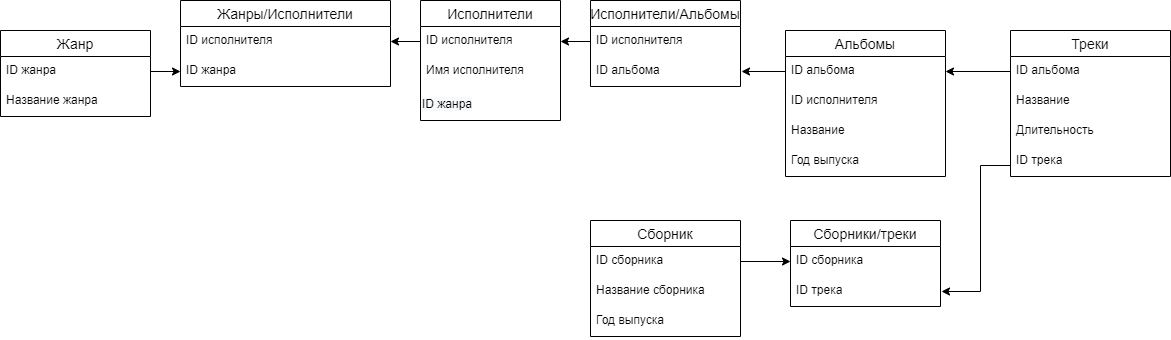

The diagram above was exported from draw.io. Its source (the exported page's mxGraphModel, read from the mxfile embedded in the PNG):
<mxGraphModel dx="2012" dy="637" grid="1" gridSize="10" guides="1" tooltips="1" connect="1" arrows="1" fold="1" page="1" pageScale="1" pageWidth="827" pageHeight="1169" math="0" shadow="0">
  <root>
    <mxCell id="0" />
    <mxCell id="1" parent="0" />
    <mxCell id="fVXP_ul9p7hvcd0P66iK-1" value="Исполнители" style="swimlane;fontStyle=0;childLayout=stackLayout;horizontal=1;startSize=26;horizontalStack=0;resizeParent=1;resizeParentMax=0;resizeLast=0;collapsible=1;marginBottom=0;align=center;fontSize=14;" parent="1" vertex="1">
      <mxGeometry x="60" y="110" width="140" height="120" as="geometry" />
    </mxCell>
    <mxCell id="fVXP_ul9p7hvcd0P66iK-2" value="ID исполнителя" style="text;strokeColor=none;fillColor=none;spacingLeft=4;spacingRight=4;overflow=hidden;rotatable=0;points=[[0,0.5],[1,0.5]];portConstraint=eastwest;fontSize=12;" parent="fVXP_ul9p7hvcd0P66iK-1" vertex="1">
      <mxGeometry y="26" width="140" height="30" as="geometry" />
    </mxCell>
    <mxCell id="fVXP_ul9p7hvcd0P66iK-3" value="Имя исполнителя" style="text;strokeColor=none;fillColor=none;spacingLeft=4;spacingRight=4;overflow=hidden;rotatable=0;points=[[0,0.5],[1,0.5]];portConstraint=eastwest;fontSize=12;" parent="fVXP_ul9p7hvcd0P66iK-1" vertex="1">
      <mxGeometry y="56" width="140" height="34" as="geometry" />
    </mxCell>
    <mxCell id="ZlEt6ol2ANOSrb2seYOY-5" value="&lt;span style=&quot;color: rgb(0 , 0 , 0) ; font-family: &amp;#34;helvetica&amp;#34; ; font-size: 12px ; font-style: normal ; font-weight: 400 ; letter-spacing: normal ; text-align: left ; text-indent: 0px ; text-transform: none ; word-spacing: 0px ; background-color: rgb(248 , 249 , 250) ; display: inline ; float: none&quot;&gt;ID жанра&lt;/span&gt;" style="text;whiteSpace=wrap;html=1;" parent="fVXP_ul9p7hvcd0P66iK-1" vertex="1">
      <mxGeometry y="90" width="140" height="30" as="geometry" />
    </mxCell>
    <mxCell id="fVXP_ul9p7hvcd0P66iK-5" value="Альбомы" style="swimlane;fontStyle=0;childLayout=stackLayout;horizontal=1;startSize=26;horizontalStack=0;resizeParent=1;resizeParentMax=0;resizeLast=0;collapsible=1;marginBottom=0;align=center;fontSize=14;" parent="1" vertex="1">
      <mxGeometry x="425" y="140" width="160" height="146" as="geometry" />
    </mxCell>
    <mxCell id="fVXP_ul9p7hvcd0P66iK-8" value="ID альбома" style="text;strokeColor=none;fillColor=none;spacingLeft=4;spacingRight=4;overflow=hidden;rotatable=0;points=[[0,0.5],[1,0.5]];portConstraint=eastwest;fontSize=12;" parent="fVXP_ul9p7hvcd0P66iK-5" vertex="1">
      <mxGeometry y="26" width="160" height="30" as="geometry" />
    </mxCell>
    <mxCell id="ZlEt6ol2ANOSrb2seYOY-6" value="ID исполнителя" style="text;strokeColor=none;fillColor=none;spacingLeft=4;spacingRight=4;overflow=hidden;rotatable=0;points=[[0,0.5],[1,0.5]];portConstraint=eastwest;fontSize=12;" parent="fVXP_ul9p7hvcd0P66iK-5" vertex="1">
      <mxGeometry y="56" width="160" height="30" as="geometry" />
    </mxCell>
    <mxCell id="fVXP_ul9p7hvcd0P66iK-6" value="Название" style="text;strokeColor=none;fillColor=none;spacingLeft=4;spacingRight=4;overflow=hidden;rotatable=0;points=[[0,0.5],[1,0.5]];portConstraint=eastwest;fontSize=12;" parent="fVXP_ul9p7hvcd0P66iK-5" vertex="1">
      <mxGeometry y="86" width="160" height="30" as="geometry" />
    </mxCell>
    <mxCell id="fVXP_ul9p7hvcd0P66iK-7" value="Год выпуска" style="text;strokeColor=none;fillColor=none;spacingLeft=4;spacingRight=4;overflow=hidden;rotatable=0;points=[[0,0.5],[1,0.5]];portConstraint=eastwest;fontSize=12;" parent="fVXP_ul9p7hvcd0P66iK-5" vertex="1">
      <mxGeometry y="116" width="160" height="30" as="geometry" />
    </mxCell>
    <mxCell id="fVXP_ul9p7hvcd0P66iK-10" value="Треки" style="swimlane;fontStyle=0;childLayout=stackLayout;horizontal=1;startSize=26;horizontalStack=0;resizeParent=1;resizeParentMax=0;resizeLast=0;collapsible=1;marginBottom=0;align=center;fontSize=14;" parent="1" vertex="1">
      <mxGeometry x="650" y="140" width="160" height="146" as="geometry" />
    </mxCell>
    <mxCell id="ZlEt6ol2ANOSrb2seYOY-7" value="ID альбома" style="text;strokeColor=none;fillColor=none;spacingLeft=4;spacingRight=4;overflow=hidden;rotatable=0;points=[[0,0.5],[1,0.5]];portConstraint=eastwest;fontSize=12;" parent="fVXP_ul9p7hvcd0P66iK-10" vertex="1">
      <mxGeometry y="26" width="160" height="30" as="geometry" />
    </mxCell>
    <mxCell id="fVXP_ul9p7hvcd0P66iK-12" value="Название" style="text;strokeColor=none;fillColor=none;spacingLeft=4;spacingRight=4;overflow=hidden;rotatable=0;points=[[0,0.5],[1,0.5]];portConstraint=eastwest;fontSize=12;" parent="fVXP_ul9p7hvcd0P66iK-10" vertex="1">
      <mxGeometry y="56" width="160" height="30" as="geometry" />
    </mxCell>
    <mxCell id="fVXP_ul9p7hvcd0P66iK-13" value="Длительность" style="text;strokeColor=none;fillColor=none;spacingLeft=4;spacingRight=4;overflow=hidden;rotatable=0;points=[[0,0.5],[1,0.5]];portConstraint=eastwest;fontSize=12;" parent="fVXP_ul9p7hvcd0P66iK-10" vertex="1">
      <mxGeometry y="86" width="160" height="30" as="geometry" />
    </mxCell>
    <mxCell id="fVXP_ul9p7hvcd0P66iK-11" value="ID трека" style="text;strokeColor=none;fillColor=none;spacingLeft=4;spacingRight=4;overflow=hidden;rotatable=0;points=[[0,0.5],[1,0.5]];portConstraint=eastwest;fontSize=12;" parent="fVXP_ul9p7hvcd0P66iK-10" vertex="1">
      <mxGeometry y="116" width="160" height="30" as="geometry" />
    </mxCell>
    <mxCell id="fVXP_ul9p7hvcd0P66iK-14" style="edgeStyle=orthogonalEdgeStyle;rounded=0;orthogonalLoop=1;jettySize=auto;html=1;entryX=1;entryY=0.5;entryDx=0;entryDy=0;" parent="1" source="yAQIBoBjR0aK-Naf_5zW-6" target="fVXP_ul9p7hvcd0P66iK-2" edge="1">
      <mxGeometry relative="1" as="geometry">
        <mxPoint x="430" y="200" as="targetPoint" />
      </mxGeometry>
    </mxCell>
    <mxCell id="ZlEt6ol2ANOSrb2seYOY-1" value="Жанр" style="swimlane;fontStyle=0;childLayout=stackLayout;horizontal=1;startSize=26;horizontalStack=0;resizeParent=1;resizeParentMax=0;resizeLast=0;collapsible=1;marginBottom=0;align=center;fontSize=14;" parent="1" vertex="1">
      <mxGeometry x="-360" y="140" width="150" height="86" as="geometry" />
    </mxCell>
    <mxCell id="ZlEt6ol2ANOSrb2seYOY-2" value="ID жанра" style="text;strokeColor=none;fillColor=none;spacingLeft=4;spacingRight=4;overflow=hidden;rotatable=0;points=[[0,0.5],[1,0.5]];portConstraint=eastwest;fontSize=12;" parent="ZlEt6ol2ANOSrb2seYOY-1" vertex="1">
      <mxGeometry y="26" width="150" height="30" as="geometry" />
    </mxCell>
    <mxCell id="ZlEt6ol2ANOSrb2seYOY-3" value="Название жанра" style="text;strokeColor=none;fillColor=none;spacingLeft=4;spacingRight=4;overflow=hidden;rotatable=0;points=[[0,0.5],[1,0.5]];portConstraint=eastwest;fontSize=12;" parent="ZlEt6ol2ANOSrb2seYOY-1" vertex="1">
      <mxGeometry y="56" width="150" height="30" as="geometry" />
    </mxCell>
    <mxCell id="yAQIBoBjR0aK-Naf_5zW-1" value="Сборник" style="swimlane;fontStyle=0;childLayout=stackLayout;horizontal=1;startSize=26;horizontalStack=0;resizeParent=1;resizeParentMax=0;resizeLast=0;collapsible=1;marginBottom=0;align=center;fontSize=14;" parent="1" vertex="1">
      <mxGeometry x="230" y="330" width="150" height="116" as="geometry" />
    </mxCell>
    <mxCell id="yAQIBoBjR0aK-Naf_5zW-2" value="ID сборника" style="text;strokeColor=none;fillColor=none;spacingLeft=4;spacingRight=4;overflow=hidden;rotatable=0;points=[[0,0.5],[1,0.5]];portConstraint=eastwest;fontSize=12;" parent="yAQIBoBjR0aK-Naf_5zW-1" vertex="1">
      <mxGeometry y="26" width="150" height="30" as="geometry" />
    </mxCell>
    <mxCell id="yAQIBoBjR0aK-Naf_5zW-4" value="Название сборника" style="text;strokeColor=none;fillColor=none;spacingLeft=4;spacingRight=4;overflow=hidden;rotatable=0;points=[[0,0.5],[1,0.5]];portConstraint=eastwest;fontSize=12;" parent="yAQIBoBjR0aK-Naf_5zW-1" vertex="1">
      <mxGeometry y="56" width="150" height="30" as="geometry" />
    </mxCell>
    <mxCell id="yAQIBoBjR0aK-Naf_5zW-3" value="Год выпуска" style="text;strokeColor=none;fillColor=none;spacingLeft=4;spacingRight=4;overflow=hidden;rotatable=0;points=[[0,0.5],[1,0.5]];portConstraint=eastwest;fontSize=12;" parent="yAQIBoBjR0aK-Naf_5zW-1" vertex="1">
      <mxGeometry y="86" width="150" height="30" as="geometry" />
    </mxCell>
    <mxCell id="yAQIBoBjR0aK-Naf_5zW-5" value="Исполнители/Альбомы" style="swimlane;fontStyle=0;childLayout=stackLayout;horizontal=1;startSize=26;horizontalStack=0;resizeParent=1;resizeParentMax=0;resizeLast=0;collapsible=1;marginBottom=0;align=center;fontSize=14;" parent="1" vertex="1">
      <mxGeometry x="230" y="110" width="150" height="86" as="geometry" />
    </mxCell>
    <mxCell id="yAQIBoBjR0aK-Naf_5zW-6" value="ID исполнителя" style="text;strokeColor=none;fillColor=none;spacingLeft=4;spacingRight=4;overflow=hidden;rotatable=0;points=[[0,0.5],[1,0.5]];portConstraint=eastwest;fontSize=12;" parent="yAQIBoBjR0aK-Naf_5zW-5" vertex="1">
      <mxGeometry y="26" width="150" height="30" as="geometry" />
    </mxCell>
    <mxCell id="yAQIBoBjR0aK-Naf_5zW-9" value="ID альбома" style="text;strokeColor=none;fillColor=none;spacingLeft=4;spacingRight=4;overflow=hidden;rotatable=0;points=[[0,0.5],[1,0.5]];portConstraint=eastwest;fontSize=12;" parent="yAQIBoBjR0aK-Naf_5zW-5" vertex="1">
      <mxGeometry y="56" width="150" height="30" as="geometry" />
    </mxCell>
    <mxCell id="yAQIBoBjR0aK-Naf_5zW-10" value="Жанры/Исполнители" style="swimlane;fontStyle=0;childLayout=stackLayout;horizontal=1;startSize=26;horizontalStack=0;resizeParent=1;resizeParentMax=0;resizeLast=0;collapsible=1;marginBottom=0;align=center;fontSize=14;" parent="1" vertex="1">
      <mxGeometry x="-180" y="110" width="210" height="86" as="geometry" />
    </mxCell>
    <mxCell id="yAQIBoBjR0aK-Naf_5zW-11" value="ID исполнителя" style="text;strokeColor=none;fillColor=none;spacingLeft=4;spacingRight=4;overflow=hidden;rotatable=0;points=[[0,0.5],[1,0.5]];portConstraint=eastwest;fontSize=12;" parent="yAQIBoBjR0aK-Naf_5zW-10" vertex="1">
      <mxGeometry y="26" width="210" height="30" as="geometry" />
    </mxCell>
    <mxCell id="yAQIBoBjR0aK-Naf_5zW-13" value="ID жанра" style="text;strokeColor=none;fillColor=none;spacingLeft=4;spacingRight=4;overflow=hidden;rotatable=0;points=[[0,0.5],[1,0.5]];portConstraint=eastwest;fontSize=12;" parent="yAQIBoBjR0aK-Naf_5zW-10" vertex="1">
      <mxGeometry y="56" width="210" height="30" as="geometry" />
    </mxCell>
    <mxCell id="yAQIBoBjR0aK-Naf_5zW-15" style="edgeStyle=orthogonalEdgeStyle;rounded=0;orthogonalLoop=1;jettySize=auto;html=1;exitX=0;exitY=0.5;exitDx=0;exitDy=0;entryX=1;entryY=0.5;entryDx=0;entryDy=0;" parent="1" source="fVXP_ul9p7hvcd0P66iK-2" target="yAQIBoBjR0aK-Naf_5zW-11" edge="1">
      <mxGeometry relative="1" as="geometry" />
    </mxCell>
    <mxCell id="yAQIBoBjR0aK-Naf_5zW-16" style="edgeStyle=orthogonalEdgeStyle;rounded=0;orthogonalLoop=1;jettySize=auto;html=1;exitX=0;exitY=0.5;exitDx=0;exitDy=0;" parent="1" source="fVXP_ul9p7hvcd0P66iK-8" edge="1">
      <mxGeometry relative="1" as="geometry">
        <mxPoint x="381" y="181" as="targetPoint" />
      </mxGeometry>
    </mxCell>
    <mxCell id="yAQIBoBjR0aK-Naf_5zW-17" value="Сборники/треки" style="swimlane;fontStyle=0;childLayout=stackLayout;horizontal=1;startSize=26;horizontalStack=0;resizeParent=1;resizeParentMax=0;resizeLast=0;collapsible=1;marginBottom=0;align=center;fontSize=14;" parent="1" vertex="1">
      <mxGeometry x="430" y="330" width="150" height="86" as="geometry" />
    </mxCell>
    <mxCell id="yAQIBoBjR0aK-Naf_5zW-18" value="ID сборника" style="text;strokeColor=none;fillColor=none;spacingLeft=4;spacingRight=4;overflow=hidden;rotatable=0;points=[[0,0.5],[1,0.5]];portConstraint=eastwest;fontSize=12;" parent="yAQIBoBjR0aK-Naf_5zW-17" vertex="1">
      <mxGeometry y="26" width="150" height="30" as="geometry" />
    </mxCell>
    <mxCell id="yAQIBoBjR0aK-Naf_5zW-21" value="ID трека" style="text;strokeColor=none;fillColor=none;spacingLeft=4;spacingRight=4;overflow=hidden;rotatable=0;points=[[0,0.5],[1,0.5]];portConstraint=eastwest;fontSize=12;" parent="yAQIBoBjR0aK-Naf_5zW-17" vertex="1">
      <mxGeometry y="56" width="150" height="30" as="geometry" />
    </mxCell>
    <mxCell id="yAQIBoBjR0aK-Naf_5zW-22" style="edgeStyle=orthogonalEdgeStyle;rounded=0;orthogonalLoop=1;jettySize=auto;html=1;exitX=1;exitY=0.5;exitDx=0;exitDy=0;entryX=0;entryY=0.5;entryDx=0;entryDy=0;" parent="1" source="yAQIBoBjR0aK-Naf_5zW-2" target="yAQIBoBjR0aK-Naf_5zW-18" edge="1">
      <mxGeometry relative="1" as="geometry" />
    </mxCell>
    <mxCell id="yAQIBoBjR0aK-Naf_5zW-23" style="edgeStyle=orthogonalEdgeStyle;rounded=0;orthogonalLoop=1;jettySize=auto;html=1;exitX=0;exitY=0.5;exitDx=0;exitDy=0;" parent="1" source="fVXP_ul9p7hvcd0P66iK-11" edge="1">
      <mxGeometry relative="1" as="geometry">
        <Array as="points">
          <mxPoint x="650" y="275" />
          <mxPoint x="620" y="275" />
          <mxPoint x="620" y="401" />
          <mxPoint x="581" y="401" />
        </Array>
        <mxPoint x="581" y="401" as="targetPoint" />
      </mxGeometry>
    </mxCell>
    <mxCell id="EGH--arb5UVOcH5bWr5W-1" style="edgeStyle=orthogonalEdgeStyle;rounded=0;orthogonalLoop=1;jettySize=auto;html=1;exitX=1;exitY=0.5;exitDx=0;exitDy=0;" edge="1" parent="1" source="ZlEt6ol2ANOSrb2seYOY-2" target="yAQIBoBjR0aK-Naf_5zW-13">
      <mxGeometry relative="1" as="geometry" />
    </mxCell>
    <mxCell id="EGH--arb5UVOcH5bWr5W-3" style="edgeStyle=orthogonalEdgeStyle;rounded=0;orthogonalLoop=1;jettySize=auto;html=1;exitX=0;exitY=0.5;exitDx=0;exitDy=0;entryX=1;entryY=0.5;entryDx=0;entryDy=0;" edge="1" parent="1" source="ZlEt6ol2ANOSrb2seYOY-7" target="fVXP_ul9p7hvcd0P66iK-8">
      <mxGeometry relative="1" as="geometry" />
    </mxCell>
  </root>
</mxGraphModel>